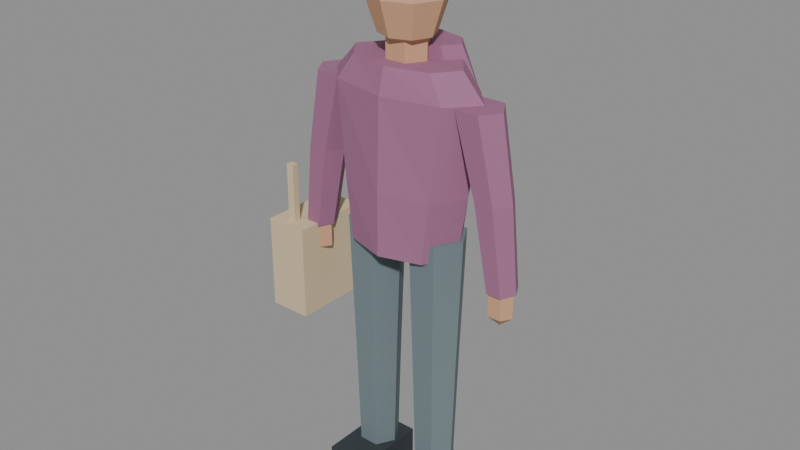 # Source: pedestrian-tote.lod0.blend  (saved by Blender 4.3.34; exported with 4.5.12 LTS)
import bpy
from mathutils import Matrix  # noqa: F401  (used for matrix-valued properties, if any)

bpy.ops.wm.read_factory_settings(use_empty=True)
scene = bpy.context.scene
scene.name = 'Scene'

# ---- materials (node trees are filled in below, after node groups)
mat_pedestrian_vertex_color_opaque = bpy.data.materials.new('pedestrian-vertex-color-opaque')

# ---- material node trees
mat_pedestrian_vertex_color_opaque.use_nodes = True; mat_pedestrian_vertex_color_opaque.node_tree.nodes.clear()
_N = mat_pedestrian_vertex_color_opaque.node_tree.nodes; _L = mat_pedestrian_vertex_color_opaque.node_tree.links
n0 = _N.new('ShaderNodeBsdfPrincipled'); n0.name = 'Principled BSDF'; n0.location = (10, 300)
n0.inputs[2].default_value = 0.88
n1 = _N.new('ShaderNodeOutputMaterial'); n1.name = 'Material Output'; n1.location = (300, 300)
n2 = _N.new('ShaderNodeVertexColor'); n2.name = 'Color Attribute'; n2.location = (0, 0)
n2.layer_name = 'Color'
_L.new(n0.outputs[0], n1.inputs[0])
_L.new(n2.outputs[0], n0.inputs[0])
n1.is_active_output = True

# ---- meshes
me_pedestrian_tote_merged_geometry = bpy.data.meshes.new('pedestrian-tote-merged-geometry')
me_pedestrian_tote_merged_geometry.from_pydata([(0.1619, 0.0, 0.7711), (0.1145, -0.08364, 0.7711), (9.915e-18, -0.1183, 0.7711), (-0.1145, -0.08364, 0.7711), (-0.1619, -1.449e-17, 0.7711), (-0.1145, 0.08364, 0.7711), (-2.975e-17, 0.1183, 0.7711), (0.1145, 0.08364, 0.7711), (0.1914, 0.0, 0.9463), (0.1353, -0.08364, 0.9463), (1.172e-17, -0.1183, 0.9463), (-0.1353, -0.08364, 0.9463), (-0.1914, -1.449e-17, 0.9463), (-0.1353, 0.08364, 0.9463), (-3.515e-17, 0.1183, 0.9463), (0.1353, 0.08364, 0.9463), (0.2306, 0.0, 1.2), (0.1631, -0.07745, 1.2), (1.412e-17, -0.1095, 1.2), (-0.1631, -0.07745, 1.2), (-0.2306, -1.341e-17, 1.2), (-0.1631, 0.07745, 1.2), (-4.236e-17, 0.1095, 1.2), (0.1631, 0.07745, 1.2), (0.1668, 0.0, 1.271), (0.118, -0.06506, 1.271), (1.022e-17, -0.092, 1.271), (-0.118, -0.06506, 1.271), (-0.1668, -1.127e-17, 1.271), (-0.118, 0.06506, 1.271), (-3.065e-17, 0.092, 1.271), (0.118, 0.06506, 1.271), (0.05958, 0.0, 1.235), (0.02979, -0.04857, 1.235), (-0.02979, -0.04857, 1.235), (-0.05958, -6.868e-18, 1.235), (-0.02979, 0.04857, 1.235), (0.02979, 0.04857, 1.235), (0.05958, 0.0, 1.341), (0.02979, -0.04857, 1.341), (-0.02979, -0.04857, 1.341), (-0.05958, -6.868e-18, 1.341), (-0.02979, 0.04857, 1.341), (0.02979, 0.04857, 1.341), (0.0, -0.002629, 1.293), (0.07621, -0.002629, 1.333), (0.05389, -0.05214, 1.333), (4.666e-18, -0.07264, 1.333), (-0.05389, -0.05214, 1.333), (-0.07621, -0.002629, 1.333), (-0.05389, 0.04688, 1.333), (-1.4e-17, 0.06738, 1.333), (0.05389, 0.04688, 1.333), (0.1078, -0.002629, 1.428), (0.07621, -0.07264, 1.428), (6.599e-18, -0.1016, 1.428), (-0.07621, -0.07264, 1.428), (-0.1078, -0.002629, 1.428), (-0.07621, 0.06738, 1.428), (-1.98e-17, 0.09639, 1.428), (0.07621, 0.06738, 1.428), (0.07621, -0.002629, 1.524), (0.05389, -0.05214, 1.524), (4.666e-18, -0.07264, 1.524), (-0.05389, -0.05214, 1.524), (-0.07621, -0.002629, 1.524), (-0.05389, 0.04688, 1.524), (-1.4e-17, 0.06738, 1.524), (0.05389, 0.04688, 1.524), (0.0, -0.002629, 1.563), (0.09901, 0.007886, 1.481), (0.07001, -0.05779, 1.481), (6.063e-18, -0.08499, 1.481), (-0.07001, -0.05779, 1.481), (-0.09901, 0.007886, 1.481), (-0.07001, 0.07356, 1.481), (-1.819e-17, 0.1008, 1.481), (0.07001, 0.07356, 1.481), (0.07536, 0.007886, 1.547), (0.05328, -0.0423, 1.547), (4.614e-18, -0.06309, 1.547), (-0.05328, -0.0423, 1.547), (-0.07536, 0.007886, 1.547), (-0.05328, 0.05807, 1.547), (-1.384e-17, 0.07886, 1.547), (0.05328, 0.05807, 1.547), (-0.04588, 0.0, 0.07448), (-0.07348, -0.05008, 0.07448), (-0.1287, -0.05008, 0.07448), (-0.1563, -7.082e-18, 0.07448), (-0.1287, 0.05008, 0.07448), (-0.07348, 0.05008, 0.07448), (-0.03536, 0.0, 0.4381), (-0.06822, -0.05919, 0.4381), (-0.1339, -0.05919, 0.4381), (-0.1668, -8.37e-18, 0.4381), (-0.1339, 0.05919, 0.4381), (-0.06822, 0.05919, 0.4381), (-0.02135, 0.0, 0.8237), (-0.06121, -0.06981, 0.8237), (-0.141, -0.06981, 0.8237), (-0.1808, -9.872e-18, 0.8237), (-0.141, 0.06981, 0.8237), (-0.06121, 0.06981, 0.8237), (-0.165, 0.07404, 0.0), (-0.03712, 0.07404, 0.0), (-0.03712, -0.1406, 0.0), (-0.165, -0.1406, 0.0), (-0.165, 0.07404, 0.09639), (-0.03712, 0.07404, 0.09639), (-0.03712, -0.1406, 0.09639), (-0.165, -0.1406, 0.09639), (-0.263, 0.0, 0.7317), (-0.2836, -0.03946, 0.7317), (-0.3248, -0.03946, 0.7317), (-0.3454, -5.58e-18, 0.7317), (-0.3248, 0.03946, 0.7317), (-0.2836, 0.03946, 0.7317), (-0.2164, 0.0, 0.9682), (-0.2432, -0.04629, 0.9682), (-0.2966, -0.04629, 0.9682), (-0.3233, -6.546e-18, 0.9682), (-0.2966, 0.04629, 0.9682), (-0.2432, 0.04629, 0.9682), (-0.1494, 0.0, 1.196), (-0.1832, -0.05464, 1.196), (-0.2506, -0.05464, 1.196), (-0.2844, -7.726e-18, 1.196), (-0.2506, 0.05464, 1.196), (-0.1832, 0.05464, 1.196), (-0.3042, -0.005257, 0.6344), (-0.267, -0.005257, 0.6655), (-0.2856, -0.03352, 0.6655), (-0.3228, -0.03352, 0.6655), (-0.3414, -0.005257, 0.6655), (-0.3228, 0.023, 0.6655), (-0.2856, 0.023, 0.6655), (-0.267, -0.005257, 0.7277), (-0.2856, -0.03352, 0.7277), (-0.3228, -0.03352, 0.7277), (-0.3414, -0.005257, 0.7277), (-0.3228, 0.023, 0.7277), (-0.2856, 0.023, 0.7277), (-0.3042, -0.005257, 0.7588), (0.1563, 0.0, 0.07448), (0.1287, -0.05008, 0.07448), (0.07348, -0.05008, 0.07448), (0.04588, -7.082e-18, 0.07448), (0.07348, 0.05008, 0.07448), (0.1287, 0.05008, 0.07448), (0.1668, 0.0, 0.4381), (0.1339, -0.05919, 0.4381), (0.06822, -0.05919, 0.4381), (0.03536, -8.37e-18, 0.4381), (0.06822, 0.05919, 0.4381), (0.1339, 0.05919, 0.4381), (0.1808, 0.0, 0.8237), (0.141, -0.06981, 0.8237), (0.06121, -0.06981, 0.8237), (0.02135, -9.872e-18, 0.8237), (0.06121, 0.06981, 0.8237), (0.141, 0.06981, 0.8237), (0.03712, 0.07404, 0.0), (0.165, 0.07404, 0.0), (0.165, -0.1406, 0.0), (0.03712, -0.1406, 0.0), (0.03712, 0.07404, 0.09639), (0.165, 0.07404, 0.09639), (0.165, -0.1406, 0.09639), (0.03712, -0.1406, 0.09639), (0.3454, 0.0, 0.7317), (0.3248, -0.03946, 0.7317), (0.2836, -0.03946, 0.7317), (0.263, -5.58e-18, 0.7317), (0.2836, 0.03946, 0.7317), (0.3248, 0.03946, 0.7317), (0.3233, 0.0, 0.9682), (0.2966, -0.04629, 0.9682), (0.2432, -0.04629, 0.9682), (0.2164, -6.546e-18, 0.9682), (0.2432, 0.04629, 0.9682), (0.2966, 0.04629, 0.9682), (0.2844, 0.0, 1.196), (0.2506, -0.05464, 1.196), (0.1832, -0.05464, 1.196), (0.1494, -7.726e-18, 1.196), (0.1832, 0.05464, 1.196), (0.2506, 0.05464, 1.196), (0.3042, -0.005257, 0.6344), (0.3414, -0.005257, 0.6655), (0.3228, -0.03352, 0.6655), (0.2856, -0.03352, 0.6655), (0.267, -0.005257, 0.6655), (0.2856, 0.023, 0.6655), (0.3228, 0.023, 0.6655), (0.3414, -0.005257, 0.7277), (0.3228, -0.03352, 0.7277), (0.2856, -0.03352, 0.7277), (0.267, -0.005257, 0.7277), (0.2856, 0.023, 0.7277), (0.3228, 0.023, 0.7277), (0.3042, -0.005257, 0.7588), (0.0, 0.01314, 1.476), (0.1062, 0.01314, 1.507), (0.07512, -0.05661, 1.507), (6.505e-18, -0.08551, 1.507), (-0.07512, -0.05661, 1.507), (-0.1062, 0.01314, 1.507), (-0.07512, 0.0829, 1.507), (-1.952e-17, 0.1118, 1.507), (0.07512, 0.0829, 1.507), (0.1062, 0.01314, 1.569), (0.07512, -0.05661, 1.569), (6.505e-18, -0.08551, 1.569), (-0.07512, -0.05661, 1.569), (-0.1062, 0.01314, 1.569), (-0.07512, 0.0829, 1.569), (-1.952e-17, 0.1118, 1.569), (0.07512, 0.0829, 1.569), (0.0, 0.01314, 1.6), (0.149, 0.08762, 1.2), (0.1053, 0.03806, 1.2), (9.121e-18, 0.01752, 1.2), (-0.1053, 0.03806, 1.2), (-0.149, 0.08762, 1.2), (-0.1053, 0.1372, 1.2), (-2.736e-17, 0.1577, 1.2), (0.1053, 0.1372, 1.2), (0.1095, 0.0701, 1.306), (0.07745, 0.02673, 1.306), (6.707e-18, 0.008762, 1.306), (-0.07745, 0.02673, 1.306), (-0.1095, 0.0701, 1.306), (-0.07745, 0.1135, 1.306), (-2.012e-17, 0.1314, 1.306), (0.07745, 0.1135, 1.306), (-0.4097, 0.1279, 0.4688), (-0.2871, 0.1279, 0.4688), (-0.2871, -0.09989, 0.4688), (-0.4097, -0.09989, 0.4688), (-0.4097, 0.1279, 0.7404), (-0.2871, 0.1279, 0.7404), (-0.2871, -0.09989, 0.7404), (-0.4097, -0.09989, 0.7404), (-0.3598, 0.1016, 0.7185), (-0.337, 0.1016, 0.7185), (-0.337, 0.08237, 0.7185), (-0.3598, 0.08237, 0.7185), (-0.3598, 0.1016, 0.9113), (-0.337, 0.1016, 0.9113), (-0.337, 0.08237, 0.9113), (-0.3598, 0.08237, 0.9113), (-0.3598, -0.05608, 0.7185), (-0.337, -0.05608, 0.7185), (-0.337, -0.07536, 0.7185), (-0.3598, -0.07536, 0.7185), (-0.3598, -0.05608, 0.9113), (-0.337, -0.05608, 0.9113), (-0.337, -0.07536, 0.9113), (-0.3598, -0.07536, 0.9113)], [], [(0, 8, 9), (0, 9, 1), (1, 9, 10), (1, 10, 2), (2, 10, 11), (2, 11, 3), (3, 11, 12), (3, 12, 4), (4, 12, 13), (4, 13, 5), (5, 13, 14), (5, 14, 6), (6, 14, 15), (6, 15, 7), (7, 15, 8), (7, 8, 0), (8, 16, 17), (8, 17, 9), (9, 17, 18), (9, 18, 10), (10, 18, 19), (10, 19, 11), (11, 19, 20), (11, 20, 12), (12, 20, 21), (12, 21, 13), (13, 21, 22), (13, 22, 14), (14, 22, 23), (14, 23, 15), (15, 23, 16), (15, 16, 8), (16, 24, 25), (16, 25, 17), (17, 25, 26), (17, 26, 18), (18, 26, 27), (18, 27, 19), (19, 27, 28), (19, 28, 20), (20, 28, 29), (20, 29, 21), (21, 29, 30), (21, 30, 22), (22, 30, 31), (22, 31, 23), (23, 31, 24), (23, 24, 16), (0, 1, 2), (24, 26, 25), (0, 2, 3), (24, 27, 26), (0, 3, 4), (24, 28, 27), (0, 4, 5), (24, 29, 28), (0, 5, 6), (24, 30, 29), (0, 6, 7), (24, 31, 30), (32, 38, 39), (32, 39, 33), (33, 39, 40), (33, 40, 34), (34, 40, 41), (34, 41, 35), (35, 41, 42), (35, 42, 36), (36, 42, 43), (36, 43, 37), (37, 43, 38), (37, 38, 32), (32, 33, 34), (38, 40, 39), (32, 34, 35), (38, 41, 40), (32, 35, 36), (38, 42, 41), (32, 36, 37), (38, 43, 42), (44, 45, 46), (44, 46, 47), (44, 47, 48), (44, 48, 49), (44, 49, 50), (44, 50, 51), (44, 51, 52), (44, 52, 45), (45, 53, 54), (45, 54, 46), (46, 54, 55), (46, 55, 47), (47, 55, 56), (47, 56, 48), (48, 56, 57), (48, 57, 49), (49, 57, 58), (49, 58, 50), (50, 58, 59), (50, 59, 51), (51, 59, 60), (51, 60, 52), (52, 60, 53), (52, 53, 45), (53, 61, 62), (53, 62, 54), (54, 62, 63), (54, 63, 55), (55, 63, 64), (55, 64, 56), (56, 64, 65), (56, 65, 57), (57, 65, 66), (57, 66, 58), (58, 66, 67), (58, 67, 59), (59, 67, 68), (59, 68, 60), (60, 68, 61), (60, 61, 53), (69, 62, 61), (69, 63, 62), (69, 64, 63), (69, 65, 64), (69, 66, 65), (69, 67, 66), (69, 68, 67), (69, 61, 68), (70, 78, 79), (70, 79, 71), (71, 79, 80), (71, 80, 72), (72, 80, 81), (72, 81, 73), (73, 81, 82), (73, 82, 74), (74, 82, 83), (74, 83, 75), (75, 83, 84), (75, 84, 76), (76, 84, 85), (76, 85, 77), (77, 85, 78), (77, 78, 70), (70, 71, 72), (78, 80, 79), (70, 72, 73), (78, 81, 80), (70, 73, 74), (78, 82, 81), (70, 74, 75), (78, 83, 82), (70, 75, 76), (78, 84, 83), (70, 76, 77), (78, 85, 84), (86, 92, 93), (86, 93, 87), (87, 93, 94), (87, 94, 88), (88, 94, 95), (88, 95, 89), (89, 95, 96), (89, 96, 90), (90, 96, 97), (90, 97, 91), (91, 97, 92), (91, 92, 86), (92, 98, 99), (92, 99, 93), (93, 99, 100), (93, 100, 94), (94, 100, 101), (94, 101, 95), (95, 101, 102), (95, 102, 96), (96, 102, 103), (96, 103, 97), (97, 103, 98), (97, 98, 92), (86, 87, 88), (98, 100, 99), (86, 88, 89), (98, 101, 100), (86, 89, 90), (98, 102, 101), (86, 90, 91), (98, 103, 102), (104, 105, 106), (104, 106, 107), (108, 111, 110), (108, 110, 109), (104, 108, 109), (104, 109, 105), (105, 109, 110), (105, 110, 106), (106, 110, 111), (106, 111, 107), (107, 111, 108), (107, 108, 104), (112, 118, 119), (112, 119, 113), (113, 119, 120), (113, 120, 114), (114, 120, 121), (114, 121, 115), (115, 121, 122), (115, 122, 116), (116, 122, 123), (116, 123, 117), (117, 123, 118), (117, 118, 112), (118, 124, 125), (118, 125, 119), (119, 125, 126), (119, 126, 120), (120, 126, 127), (120, 127, 121), (121, 127, 128), (121, 128, 122), (122, 128, 129), (122, 129, 123), (123, 129, 124), (123, 124, 118), (112, 113, 114), (124, 126, 125), (112, 114, 115), (124, 127, 126), (112, 115, 116), (124, 128, 127), (112, 116, 117), (124, 129, 128), (130, 131, 132), (130, 132, 133), (130, 133, 134), (130, 134, 135), (130, 135, 136), (130, 136, 131), (131, 137, 138), (131, 138, 132), (132, 138, 139), (132, 139, 133), (133, 139, 140), (133, 140, 134), (134, 140, 141), (134, 141, 135), (135, 141, 142), (135, 142, 136), (136, 142, 137), (136, 137, 131), (143, 138, 137), (143, 139, 138), (143, 140, 139), (143, 141, 140), (143, 142, 141), (143, 137, 142), (144, 150, 151), (144, 151, 145), (145, 151, 152), (145, 152, 146), (146, 152, 153), (146, 153, 147), (147, 153, 154), (147, 154, 148), (148, 154, 155), (148, 155, 149), (149, 155, 150), (149, 150, 144), (150, 156, 157), (150, 157, 151), (151, 157, 158), (151, 158, 152), (152, 158, 159), (152, 159, 153), (153, 159, 160), (153, 160, 154), (154, 160, 161), (154, 161, 155), (155, 161, 156), (155, 156, 150), (144, 145, 146), (156, 158, 157), (144, 146, 147), (156, 159, 158), (144, 147, 148), (156, 160, 159), (144, 148, 149), (156, 161, 160), (162, 163, 164), (162, 164, 165), (166, 169, 168), (166, 168, 167), (162, 166, 167), (162, 167, 163), (163, 167, 168), (163, 168, 164), (164, 168, 169), (164, 169, 165), (165, 169, 166), (165, 166, 162), (170, 176, 177), (170, 177, 171), (171, 177, 178), (171, 178, 172), (172, 178, 179), (172, 179, 173), (173, 179, 180), (173, 180, 174), (174, 180, 181), (174, 181, 175), (175, 181, 176), (175, 176, 170), (176, 182, 183), (176, 183, 177), (177, 183, 184), (177, 184, 178), (178, 184, 185), (178, 185, 179), (179, 185, 186), (179, 186, 180), (180, 186, 187), (180, 187, 181), (181, 187, 182), (181, 182, 176), (170, 171, 172), (182, 184, 183), (170, 172, 173), (182, 185, 184), (170, 173, 174), (182, 186, 185), (170, 174, 175), (182, 187, 186), (188, 189, 190), (188, 190, 191), (188, 191, 192), (188, 192, 193), (188, 193, 194), (188, 194, 189), (189, 195, 196), (189, 196, 190), (190, 196, 197), (190, 197, 191), (191, 197, 198), (191, 198, 192), (192, 198, 199), (192, 199, 193), (193, 199, 200), (193, 200, 194), (194, 200, 195), (194, 195, 189), (201, 196, 195), (201, 197, 196), (201, 198, 197), (201, 199, 198), (201, 200, 199), (201, 195, 200), (202, 203, 204), (202, 204, 205), (202, 205, 206), (202, 206, 207), (202, 207, 208), (202, 208, 209), (202, 209, 210), (202, 210, 203), (203, 211, 212), (203, 212, 204), (204, 212, 213), (204, 213, 205), (205, 213, 214), (205, 214, 206), (206, 214, 215), (206, 215, 207), (207, 215, 216), (207, 216, 208), (208, 216, 217), (208, 217, 209), (209, 217, 218), (209, 218, 210), (210, 218, 211), (210, 211, 203), (219, 212, 211), (219, 213, 212), (219, 214, 213), (219, 215, 214), (219, 216, 215), (219, 217, 216), (219, 218, 217), (219, 211, 218), (220, 228, 229), (220, 229, 221), (221, 229, 230), (221, 230, 222), (222, 230, 231), (222, 231, 223), (223, 231, 232), (223, 232, 224), (224, 232, 233), (224, 233, 225), (225, 233, 234), (225, 234, 226), (226, 234, 235), (226, 235, 227), (227, 235, 228), (227, 228, 220), (220, 221, 222), (228, 230, 229), (220, 222, 223), (228, 231, 230), (220, 223, 224), (228, 232, 231), (220, 224, 225), (228, 233, 232), (220, 225, 226), (228, 234, 233), (220, 226, 227), (228, 235, 234), (236, 237, 238), (236, 238, 239), (240, 243, 242), (240, 242, 241), (236, 240, 241), (236, 241, 237), (237, 241, 242), (237, 242, 238), (238, 242, 243), (238, 243, 239), (239, 243, 240), (239, 240, 236), (244, 245, 246), (244, 246, 247), (248, 251, 250), (248, 250, 249), (244, 248, 249), (244, 249, 245), (245, 249, 250), (245, 250, 246), (246, 250, 251), (246, 251, 247), (247, 251, 248), (247, 248, 244), (252, 253, 254), (252, 254, 255), (256, 259, 258), (256, 258, 257), (252, 256, 257), (252, 257, 253), (253, 257, 258), (253, 258, 254), (254, 258, 259), (254, 259, 255), (255, 259, 256), (255, 256, 252)])
_ca = me_pedestrian_tote_merged_geometry.color_attributes.new('Color', 'FLOAT_COLOR', 'POINT')
_ca.data.foreach_set('color', [0.34, 0.14, 0.25, 1.0, 0.34, 0.14, 0.25, 1.0, 0.34, 0.14, 0.25, 1.0, 0.34, 0.14, 0.25, 1.0, 0.34, 0.14, 0.25, 1.0, 0.34, 0.14, 0.25, 1.0, 0.34, 0.14, 0.25, 1.0, 0.34, 0.14, 0.25, 1.0, 0.34, 0.14, 0.25, 1.0, 0.34, 0.14, 0.25, 1.0, 0.34, 0.14, 0.25, 1.0, 0.34, 0.14, 0.25, 1.0, 0.34, 0.14, 0.25, 1.0, 0.34, 0.14, 0.25, 1.0, 0.34, 0.14, 0.25, 1.0, 0.34, 0.14, 0.25, 1.0, 0.34, 0.14, 0.25, 1.0, 0.34, 0.14, 0.25, 1.0, 0.34, 0.14, 0.25, 1.0, 0.34, 0.14, 0.25, 1.0, 0.34, 0.14, 0.25, 1.0, 0.34, 0.14, 0.25, 1.0, 0.34, 0.14, 0.25, 1.0, 0.34, 0.14, 0.25, 1.0, 0.34, 0.14, 0.25, 1.0, 0.34, 0.14, 0.25, 1.0, 0.34, 0.14, 0.25, 1.0, 0.34, 0.14, 0.25, 1.0, 0.34, 0.14, 0.25, 1.0, 0.34, 0.14, 0.25, 1.0, 0.34, 0.14, 0.25, 1.0, 0.34, 0.14, 0.25, 1.0, 0.6, 0.34, 0.2, 1.0, 0.6, 0.34, 0.2, 1.0, 0.6, 0.34, 0.2, 1.0, 0.6, 0.34, 0.2, 1.0, 0.6, 0.34, 0.2, 1.0, 0.6, 0.34, 0.2, 1.0, 0.6, 0.34, 0.2, 1.0, 0.6, 0.34, 0.2, 1.0, 0.6, 0.34, 0.2, 1.0, 0.6, 0.34, 0.2, 1.0, 0.6, 0.34, 0.2, 1.0, 0.6, 0.34, 0.2, 1.0, 0.6, 0.34, 0.2, 1.0, 0.6, 0.34, 0.2, 1.0, 0.6, 0.34, 0.2, 1.0, 0.6, 0.34, 0.2, 1.0, 0.6, 0.34, 0.2, 1.0, 0.6, 0.34, 0.2, 1.0, 0.6, 0.34, 0.2, 1.0, 0.6, 0.34, 0.2, 1.0, 0.6, 0.34, 0.2, 1.0, 0.6, 0.34, 0.2, 1.0, 0.6, 0.34, 0.2, 1.0, 0.6, 0.34, 0.2, 1.0, 0.6, 0.34, 0.2, 1.0, 0.6, 0.34, 0.2, 1.0, 0.6, 0.34, 0.2, 1.0, 0.6, 0.34, 0.2, 1.0, 0.6, 0.34, 0.2, 1.0, 0.6, 0.34, 0.2, 1.0, 0.6, 0.34, 0.2, 1.0, 0.6, 0.34, 0.2, 1.0, 0.6, 0.34, 0.2, 1.0, 0.6, 0.34, 0.2, 1.0, 0.6, 0.34, 0.2, 1.0, 0.6, 0.34, 0.2, 1.0, 0.6, 0.34, 0.2, 1.0, 0.6, 0.34, 0.2, 1.0, 0.038, 0.022, 0.018, 1.0, 0.038, 0.022, 0.018, 1.0, 0.038, 0.022, 0.018, 1.0, 0.038, 0.022, 0.018, 1.0, 0.038, 0.022, 0.018, 1.0, 0.038, 0.022, 0.018, 1.0, 0.038, 0.022, 0.018, 1.0, 0.038, 0.022, 0.018, 1.0, 0.038, 0.022, 0.018, 1.0, 0.038, 0.022, 0.018, 1.0, 0.038, 0.022, 0.018, 1.0, 0.038, 0.022, 0.018, 1.0, 0.038, 0.022, 0.018, 1.0, 0.038, 0.022, 0.018, 1.0, 0.038, 0.022, 0.018, 1.0, 0.038, 0.022, 0.018, 1.0, 0.16, 0.21, 0.23, 1.0, 0.16, 0.21, 0.23, 1.0, 0.16, 0.21, 0.23, 1.0, 0.16, 0.21, 0.23, 1.0, 0.16, 0.21, 0.23, 1.0, 0.16, 0.21, 0.23, 1.0, 0.16, 0.21, 0.23, 1.0, 0.16, 0.21, 0.23, 1.0, 0.16, 0.21, 0.23, 1.0, 0.16, 0.21, 0.23, 1.0, 0.16, 0.21, 0.23, 1.0, 0.16, 0.21, 0.23, 1.0, 0.16, 0.21, 0.23, 1.0, 0.16, 0.21, 0.23, 1.0, 0.16, 0.21, 0.23, 1.0, 0.16, 0.21, 0.23, 1.0, 0.16, 0.21, 0.23, 1.0, 0.16, 0.21, 0.23, 1.0, 0.032, 0.043, 0.05, 1.0, 0.032, 0.043, 0.05, 1.0, 0.032, 0.043, 0.05, 1.0, 0.032, 0.043, 0.05, 1.0, 0.032, 0.043, 0.05, 1.0, 0.032, 0.043, 0.05, 1.0, 0.032, 0.043, 0.05, 1.0, 0.032, 0.043, 0.05, 1.0, 0.34, 0.14, 0.25, 1.0, 0.34, 0.14, 0.25, 1.0, 0.34, 0.14, 0.25, 1.0, 0.34, 0.14, 0.25, 1.0, 0.34, 0.14, 0.25, 1.0, 0.34, 0.14, 0.25, 1.0, 0.34, 0.14, 0.25, 1.0, 0.34, 0.14, 0.25, 1.0, 0.34, 0.14, 0.25, 1.0, 0.34, 0.14, 0.25, 1.0, 0.34, 0.14, 0.25, 1.0, 0.34, 0.14, 0.25, 1.0, 0.34, 0.14, 0.25, 1.0, 0.34, 0.14, 0.25, 1.0, 0.34, 0.14, 0.25, 1.0, 0.34, 0.14, 0.25, 1.0, 0.34, 0.14, 0.25, 1.0, 0.34, 0.14, 0.25, 1.0, 0.6, 0.34, 0.2, 1.0, 0.6, 0.34, 0.2, 1.0, 0.6, 0.34, 0.2, 1.0, 0.6, 0.34, 0.2, 1.0, 0.6, 0.34, 0.2, 1.0, 0.6, 0.34, 0.2, 1.0, 0.6, 0.34, 0.2, 1.0, 0.6, 0.34, 0.2, 1.0, 0.6, 0.34, 0.2, 1.0, 0.6, 0.34, 0.2, 1.0, 0.6, 0.34, 0.2, 1.0, 0.6, 0.34, 0.2, 1.0, 0.6, 0.34, 0.2, 1.0, 0.6, 0.34, 0.2, 1.0, 0.16, 0.21, 0.23, 1.0, 0.16, 0.21, 0.23, 1.0, 0.16, 0.21, 0.23, 1.0, 0.16, 0.21, 0.23, 1.0, 0.16, 0.21, 0.23, 1.0, 0.16, 0.21, 0.23, 1.0, 0.16, 0.21, 0.23, 1.0, 0.16, 0.21, 0.23, 1.0, 0.16, 0.21, 0.23, 1.0, 0.16, 0.21, 0.23, 1.0, 0.16, 0.21, 0.23, 1.0, 0.16, 0.21, 0.23, 1.0, 0.16, 0.21, 0.23, 1.0, 0.16, 0.21, 0.23, 1.0, 0.16, 0.21, 0.23, 1.0, 0.16, 0.21, 0.23, 1.0, 0.16, 0.21, 0.23, 1.0, 0.16, 0.21, 0.23, 1.0, 0.032, 0.043, 0.05, 1.0, 0.032, 0.043, 0.05, 1.0, 0.032, 0.043, 0.05, 1.0, 0.032, 0.043, 0.05, 1.0, 0.032, 0.043, 0.05, 1.0, 0.032, 0.043, 0.05, 1.0, 0.032, 0.043, 0.05, 1.0, 0.032, 0.043, 0.05, 1.0, 0.34, 0.14, 0.25, 1.0, 0.34, 0.14, 0.25, 1.0, 0.34, 0.14, 0.25, 1.0, 0.34, 0.14, 0.25, 1.0, 0.34, 0.14, 0.25, 1.0, 0.34, 0.14, 0.25, 1.0, 0.34, 0.14, 0.25, 1.0, 0.34, 0.14, 0.25, 1.0, 0.34, 0.14, 0.25, 1.0, 0.34, 0.14, 0.25, 1.0, 0.34, 0.14, 0.25, 1.0, 0.34, 0.14, 0.25, 1.0, 0.34, 0.14, 0.25, 1.0, 0.34, 0.14, 0.25, 1.0, 0.34, 0.14, 0.25, 1.0, 0.34, 0.14, 0.25, 1.0, 0.34, 0.14, 0.25, 1.0, 0.34, 0.14, 0.25, 1.0, 0.6, 0.34, 0.2, 1.0, 0.6, 0.34, 0.2, 1.0, 0.6, 0.34, 0.2, 1.0, 0.6, 0.34, 0.2, 1.0, 0.6, 0.34, 0.2, 1.0, 0.6, 0.34, 0.2, 1.0, 0.6, 0.34, 0.2, 1.0, 0.6, 0.34, 0.2, 1.0, 0.6, 0.34, 0.2, 1.0, 0.6, 0.34, 0.2, 1.0, 0.6, 0.34, 0.2, 1.0, 0.6, 0.34, 0.2, 1.0, 0.6, 0.34, 0.2, 1.0, 0.6, 0.34, 0.2, 1.0, 0.038, 0.022, 0.018, 1.0, 0.038, 0.022, 0.018, 1.0, 0.038, 0.022, 0.018, 1.0, 0.038, 0.022, 0.018, 1.0, 0.038, 0.022, 0.018, 1.0, 0.038, 0.022, 0.018, 1.0, 0.038, 0.022, 0.018, 1.0, 0.038, 0.022, 0.018, 1.0, 0.038, 0.022, 0.018, 1.0, 0.038, 0.022, 0.018, 1.0, 0.038, 0.022, 0.018, 1.0, 0.038, 0.022, 0.018, 1.0, 0.038, 0.022, 0.018, 1.0, 0.038, 0.022, 0.018, 1.0, 0.038, 0.022, 0.018, 1.0, 0.038, 0.022, 0.018, 1.0, 0.038, 0.022, 0.018, 1.0, 0.038, 0.022, 0.018, 1.0, 0.34, 0.14, 0.25, 1.0, 0.34, 0.14, 0.25, 1.0, 0.34, 0.14, 0.25, 1.0, 0.34, 0.14, 0.25, 1.0, 0.34, 0.14, 0.25, 1.0, 0.34, 0.14, 0.25, 1.0, 0.34, 0.14, 0.25, 1.0, 0.34, 0.14, 0.25, 1.0, 0.34, 0.14, 0.25, 1.0, 0.34, 0.14, 0.25, 1.0, 0.34, 0.14, 0.25, 1.0, 0.34, 0.14, 0.25, 1.0, 0.34, 0.14, 0.25, 1.0, 0.34, 0.14, 0.25, 1.0, 0.34, 0.14, 0.25, 1.0, 0.34, 0.14, 0.25, 1.0, 0.67, 0.54, 0.34, 1.0, 0.67, 0.54, 0.34, 1.0, 0.67, 0.54, 0.34, 1.0, 0.67, 0.54, 0.34, 1.0, 0.67, 0.54, 0.34, 1.0, 0.67, 0.54, 0.34, 1.0, 0.67, 0.54, 0.34, 1.0, 0.67, 0.54, 0.34, 1.0, 0.67, 0.54, 0.34, 1.0, 0.67, 0.54, 0.34, 1.0, 0.67, 0.54, 0.34, 1.0, 0.67, 0.54, 0.34, 1.0, 0.67, 0.54, 0.34, 1.0, 0.67, 0.54, 0.34, 1.0, 0.67, 0.54, 0.34, 1.0, 0.67, 0.54, 0.34, 1.0, 0.67, 0.54, 0.34, 1.0, 0.67, 0.54, 0.34, 1.0, 0.67, 0.54, 0.34, 1.0, 0.67, 0.54, 0.34, 1.0, 0.67, 0.54, 0.34, 1.0, 0.67, 0.54, 0.34, 1.0, 0.67, 0.54, 0.34, 1.0, 0.67, 0.54, 0.34, 1.0])
me_pedestrian_tote_merged_geometry.materials.append(mat_pedestrian_vertex_color_opaque)
me_pedestrian_tote_merged_geometry.update()

# ---- objects
ob_pedestrian_body = bpy.data.objects.new('pedestrian-body', me_pedestrian_tote_merged_geometry)

# ---- transforms, parenting, visibility, modifiers, constraints
ob_pedestrian_body.location = (0.0, 0.0, 0.0)
_vg = ob_pedestrian_body.vertex_groups.new(name='torso')
_vg = ob_pedestrian_body.vertex_groups.new(name='head')
_vg = ob_pedestrian_body.vertex_groups.new(name='arm-left')
_vg = ob_pedestrian_body.vertex_groups.new(name='arm-right')
_vg = ob_pedestrian_body.vertex_groups.new(name='leg-left')
_vg = ob_pedestrian_body.vertex_groups.new(name='leg-right')

# ---- collection membership
scene.collection.objects.link(ob_pedestrian_body)

# ---- scene / render settings (as saved in the file)
scene.frame_start = 1; scene.frame_end = 250; scene.frame_set(1)
scene.render.engine = 'BLENDER_EEVEE_NEXT'
bpy.context.view_layer.update()

# ---- added for rendering (the .blend has no active camera and no usable light): camera, sun + grey world if the file has none
cam_auto = bpy.data.cameras.new('AutoCamera')
cam_auto.lens = 50.0
cam_auto.sensor_width = 36.0
cam_auto.clip_end = 1000.0
ob_auto_camera = bpy.data.objects.new('AutoCamera', cam_auto)
scene.collection.objects.link(ob_auto_camera)
ob_auto_camera.location = (1.6279, -1.98353, 2.12805)
ob_auto_camera.rotation_euler = (1.09748, -7.21219e-08, 0.694738)
scene.camera = ob_auto_camera
light_auto_sun = bpy.data.lights.new('AutoSun', 'SUN')
light_auto_sun.energy = 3.0
light_auto_sun.angle = 0.0523599
ob_auto_sun = bpy.data.objects.new('AutoSun', light_auto_sun)
scene.collection.objects.link(ob_auto_sun)
ob_auto_sun.rotation_euler = (0.872665, 0.174533, 0.523599)
if scene.world is None:
    world_auto = bpy.data.worlds.new('AutoWorld')
    world_auto.color = (0.3, 0.3, 0.3)
    scene.world = world_auto
bpy.context.view_layer.update()
